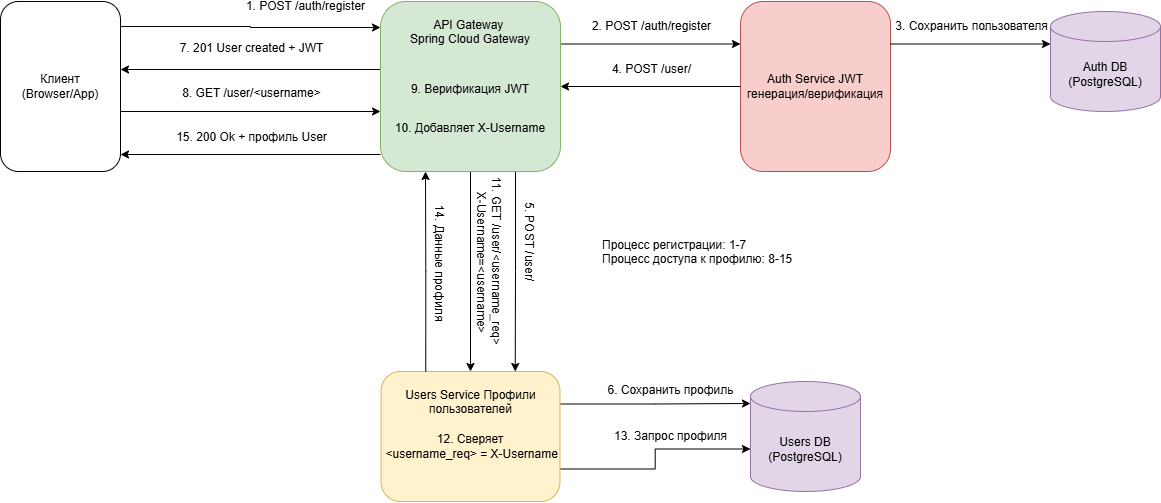

The diagram above was exported from draw.io. Its source (the exported page's mxGraphModel, read from the mxfile embedded in the PNG):
<mxGraphModel dx="1426" dy="849" grid="1" gridSize="10" guides="1" tooltips="1" connect="1" arrows="1" fold="1" page="1" pageScale="1" pageWidth="3300" pageHeight="2339" math="0" shadow="0">
  <root>
    <mxCell id="0" />
    <mxCell id="1" parent="0" />
    <mxCell id="eP-lkqbB98KFQL2wcjXy-1" value="Клиент (Browser/App)" style="rounded=1;whiteSpace=wrap;html=1;miterlimit=6;comic=0;enumerate=0;autosize=0;" parent="1" vertex="1">
      <mxGeometry x="90" y="150" width="120" height="170" as="geometry" />
    </mxCell>
    <mxCell id="eP-lkqbB98KFQL2wcjXy-3" value="Auth Service JWT генерация/верификация" style="rounded=1;whiteSpace=wrap;html=1;fillColor=#f8cecc;strokeColor=#b85450;" parent="1" vertex="1">
      <mxGeometry x="830" y="150" width="150" height="170" as="geometry" />
    </mxCell>
    <mxCell id="eP-lkqbB98KFQL2wcjXy-5" value="Auth DB (PostgreSQL)" style="shape=cylinder3;whiteSpace=wrap;html=1;boundedLbl=1;backgroundOutline=1;size=15;fillColor=#e1d5e7;strokeColor=#9673a6;" parent="1" vertex="1">
      <mxGeometry x="1140" y="160" width="110" height="100" as="geometry" />
    </mxCell>
    <mxCell id="eP-lkqbB98KFQL2wcjXy-6" value="Users DB (PostgreSQL)" style="shape=cylinder3;whiteSpace=wrap;html=1;boundedLbl=1;backgroundOutline=1;size=15;fillColor=#e1d5e7;strokeColor=#9673a6;" parent="1" vertex="1">
      <mxGeometry x="840" y="530" width="110" height="110" as="geometry" />
    </mxCell>
    <mxCell id="eP-lkqbB98KFQL2wcjXy-7" value="Процесс регистрации: 1-7&lt;div&gt;Процесс доступа к профилю: 8-15&lt;/div&gt;" style="text;html=1;strokeColor=none;fillColor=none;align=left;verticalAlign=top;whiteSpace=wrap;rounded=0;" parent="1" vertex="1">
      <mxGeometry x="690" y="380" width="220" height="60" as="geometry" />
    </mxCell>
    <mxCell id="eP-lkqbB98KFQL2wcjXy-12" value="" style="endArrow=classic;html=1;rounded=0;exitX=1;exitY=0.147;exitDx=0;exitDy=0;entryX=0;entryY=0.153;entryDx=0;entryDy=0;fontSize=11;enumerate=0;exitPerimeter=0;entryPerimeter=0;edgeStyle=orthogonalEdgeStyle;" parent="1" source="eP-lkqbB98KFQL2wcjXy-1" target="eP-lkqbB98KFQL2wcjXy-2" edge="1">
      <mxGeometry relative="1" as="geometry">
        <mxPoint x="680" y="440" as="sourcePoint" />
        <mxPoint x="780" y="440" as="targetPoint" />
      </mxGeometry>
    </mxCell>
    <mxCell id="eP-lkqbB98KFQL2wcjXy-13" value="1. POST /auth/register" style="edgeLabel;resizable=0;html=1;;align=center;verticalAlign=middle;fontSize=12;" parent="eP-lkqbB98KFQL2wcjXy-12" connectable="0" vertex="1">
      <mxGeometry relative="1" as="geometry">
        <mxPoint x="55" y="-21" as="offset" />
      </mxGeometry>
    </mxCell>
    <mxCell id="eP-lkqbB98KFQL2wcjXy-20" value="" style="endArrow=classic;html=1;rounded=0;exitX=1;exitY=0.25;exitDx=0;exitDy=0;entryX=0;entryY=0.25;entryDx=0;entryDy=0;enumerate=0;edgeStyle=orthogonalEdgeStyle;" parent="1" source="eP-lkqbB98KFQL2wcjXy-2" target="eP-lkqbB98KFQL2wcjXy-3" edge="1">
      <mxGeometry relative="1" as="geometry">
        <mxPoint x="680" y="440" as="sourcePoint" />
        <mxPoint x="780" y="440" as="targetPoint" />
      </mxGeometry>
    </mxCell>
    <mxCell id="eP-lkqbB98KFQL2wcjXy-21" value="2. POST /auth/register" style="edgeLabel;resizable=0;html=1;;align=center;verticalAlign=middle;fontSize=12;" parent="eP-lkqbB98KFQL2wcjXy-20" connectable="0" vertex="1">
      <mxGeometry relative="1" as="geometry">
        <mxPoint y="-18" as="offset" />
      </mxGeometry>
    </mxCell>
    <mxCell id="eP-lkqbB98KFQL2wcjXy-23" value="" style="endArrow=classic;html=1;rounded=0;exitX=1;exitY=0.25;exitDx=0;exitDy=0;entryX=0;entryY=0;entryDx=0;entryDy=32.5;entryPerimeter=0;enumerate=0;edgeStyle=orthogonalEdgeStyle;" parent="1" source="eP-lkqbB98KFQL2wcjXy-3" target="eP-lkqbB98KFQL2wcjXy-5" edge="1">
      <mxGeometry relative="1" as="geometry">
        <mxPoint x="760" y="392" as="sourcePoint" />
        <mxPoint x="960" y="370" as="targetPoint" />
      </mxGeometry>
    </mxCell>
    <mxCell id="eP-lkqbB98KFQL2wcjXy-24" value="3. Сохранить пользователя" style="edgeLabel;resizable=0;html=1;;align=center;verticalAlign=middle;fontSize=12;" parent="eP-lkqbB98KFQL2wcjXy-23" connectable="0" vertex="1">
      <mxGeometry relative="1" as="geometry">
        <mxPoint y="-18" as="offset" />
      </mxGeometry>
    </mxCell>
    <mxCell id="eP-lkqbB98KFQL2wcjXy-25" value="" style="endArrow=classic;html=1;rounded=0;exitX=0;exitY=0.5;exitDx=0;exitDy=0;entryX=1;entryY=0.5;entryDx=0;entryDy=0;enumerate=0;edgeStyle=orthogonalEdgeStyle;" parent="1" source="eP-lkqbB98KFQL2wcjXy-3" target="eP-lkqbB98KFQL2wcjXy-2" edge="1">
      <mxGeometry relative="1" as="geometry">
        <mxPoint x="770" y="310" as="sourcePoint" />
        <mxPoint x="650" y="400" as="targetPoint" />
      </mxGeometry>
    </mxCell>
    <mxCell id="eP-lkqbB98KFQL2wcjXy-26" value="4. POST /user/" style="edgeLabel;resizable=0;html=1;;align=center;verticalAlign=middle;fontSize=12;" parent="eP-lkqbB98KFQL2wcjXy-25" connectable="0" vertex="1">
      <mxGeometry relative="1" as="geometry">
        <mxPoint y="-18" as="offset" />
      </mxGeometry>
    </mxCell>
    <mxCell id="eP-lkqbB98KFQL2wcjXy-27" value="" style="endArrow=classic;html=1;rounded=0;exitX=0.75;exitY=1;exitDx=0;exitDy=0;entryX=0.75;entryY=0;entryDx=0;entryDy=0;edgeStyle=orthogonalEdgeStyle;" parent="1" source="eP-lkqbB98KFQL2wcjXy-2" target="eP-lkqbB98KFQL2wcjXy-4" edge="1">
      <mxGeometry relative="1" as="geometry">
        <mxPoint x="740" y="412" as="sourcePoint" />
        <mxPoint x="940" y="390" as="targetPoint" />
      </mxGeometry>
    </mxCell>
    <mxCell id="eP-lkqbB98KFQL2wcjXy-28" value="5. POST /user/" style="edgeLabel;resizable=0;html=1;;align=center;verticalAlign=middle;fontSize=12;rotation=90;" parent="eP-lkqbB98KFQL2wcjXy-27" connectable="0" vertex="1">
      <mxGeometry relative="1" as="geometry">
        <mxPoint x="15" y="-30" as="offset" />
      </mxGeometry>
    </mxCell>
    <mxCell id="eP-lkqbB98KFQL2wcjXy-30" value="" style="endArrow=classic;html=1;rounded=0;exitX=1;exitY=0.25;exitDx=0;exitDy=0;enumerate=0;enumerateValue=6;edgeStyle=orthogonalEdgeStyle;entryX=0;entryY=0.2;entryDx=0;entryDy=0;entryPerimeter=0;" parent="1" source="eP-lkqbB98KFQL2wcjXy-4" target="eP-lkqbB98KFQL2wcjXy-6" edge="1">
      <mxGeometry relative="1" as="geometry">
        <mxPoint x="990" y="380" as="sourcePoint" />
        <mxPoint x="820" y="553" as="targetPoint" />
      </mxGeometry>
    </mxCell>
    <mxCell id="eP-lkqbB98KFQL2wcjXy-31" value="6. Сохранить профиль" style="edgeLabel;resizable=0;html=1;;align=center;verticalAlign=middle;fontSize=12;" parent="eP-lkqbB98KFQL2wcjXy-30" connectable="0" vertex="1">
      <mxGeometry relative="1" as="geometry">
        <mxPoint x="15" y="-14" as="offset" />
      </mxGeometry>
    </mxCell>
    <mxCell id="eP-lkqbB98KFQL2wcjXy-34" value="" style="endArrow=classic;html=1;rounded=0;exitX=0;exitY=0.4;exitDx=0;exitDy=0;entryX=1;entryY=0.4;entryDx=0;entryDy=0;enumerate=0;entryPerimeter=0;exitPerimeter=0;edgeStyle=orthogonalEdgeStyle;" parent="1" source="eP-lkqbB98KFQL2wcjXy-2" target="eP-lkqbB98KFQL2wcjXy-1" edge="1">
      <mxGeometry relative="1" as="geometry">
        <mxPoint x="468" y="360" as="sourcePoint" />
        <mxPoint x="270" y="372" as="targetPoint" />
      </mxGeometry>
    </mxCell>
    <mxCell id="eP-lkqbB98KFQL2wcjXy-35" value="7. 201 User created + JWT" style="edgeLabel;resizable=0;html=1;;align=center;verticalAlign=middle;fontSize=12;" parent="eP-lkqbB98KFQL2wcjXy-34" connectable="0" vertex="1">
      <mxGeometry relative="1" as="geometry">
        <mxPoint y="-22" as="offset" />
      </mxGeometry>
    </mxCell>
    <mxCell id="eP-lkqbB98KFQL2wcjXy-36" value="" style="endArrow=classic;html=1;rounded=0;exitX=1;exitY=0.647;exitDx=0;exitDy=0;entryX=0;entryY=0.647;entryDx=0;entryDy=0;fontSize=11;exitPerimeter=0;entryPerimeter=0;edgeStyle=orthogonalEdgeStyle;" parent="1" source="eP-lkqbB98KFQL2wcjXy-1" target="eP-lkqbB98KFQL2wcjXy-2" edge="1">
      <mxGeometry relative="1" as="geometry">
        <mxPoint x="280" y="430" as="sourcePoint" />
        <mxPoint x="540" y="485" as="targetPoint" />
      </mxGeometry>
    </mxCell>
    <mxCell id="eP-lkqbB98KFQL2wcjXy-37" value="8. GET /user/&amp;lt;username&amp;gt;" style="edgeLabel;resizable=0;html=1;;align=center;verticalAlign=middle;fontSize=12;" parent="eP-lkqbB98KFQL2wcjXy-36" connectable="0" vertex="1">
      <mxGeometry relative="1" as="geometry">
        <mxPoint y="-18" as="offset" />
      </mxGeometry>
    </mxCell>
    <mxCell id="eP-lkqbB98KFQL2wcjXy-40" value="" style="endArrow=classic;html=1;rounded=0;exitX=0.5;exitY=1;exitDx=0;exitDy=0;entryX=0.5;entryY=0;entryDx=0;entryDy=0;edgeStyle=orthogonalEdgeStyle;" parent="1" source="eP-lkqbB98KFQL2wcjXy-2" target="eP-lkqbB98KFQL2wcjXy-4" edge="1">
      <mxGeometry relative="1" as="geometry">
        <mxPoint x="382" y="380" as="sourcePoint" />
        <mxPoint x="380" y="530" as="targetPoint" />
      </mxGeometry>
    </mxCell>
    <mxCell id="eP-lkqbB98KFQL2wcjXy-41" value="11. GET /user/&amp;lt;username_req&amp;gt;&amp;nbsp;&lt;div&gt;X-Username=&amp;lt;username&amp;gt;&lt;/div&gt;" style="edgeLabel;resizable=0;html=1;;align=center;verticalAlign=middle;fontSize=12;rotation=90;" parent="eP-lkqbB98KFQL2wcjXy-40" connectable="0" vertex="1">
      <mxGeometry relative="1" as="geometry">
        <mxPoint x="20" y="-10" as="offset" />
      </mxGeometry>
    </mxCell>
    <mxCell id="eP-lkqbB98KFQL2wcjXy-42" value="" style="endArrow=classic;html=1;rounded=0;exitX=1;exitY=0.75;exitDx=0;exitDy=0;entryX=0;entryY=0;entryDx=0;entryDy=67.5;entryPerimeter=0;edgeStyle=orthogonalEdgeStyle;" parent="1" source="eP-lkqbB98KFQL2wcjXy-4" target="eP-lkqbB98KFQL2wcjXy-6" edge="1">
      <mxGeometry relative="1" as="geometry">
        <mxPoint x="780" y="700" as="sourcePoint" />
        <mxPoint x="970" y="715" as="targetPoint" />
      </mxGeometry>
    </mxCell>
    <mxCell id="eP-lkqbB98KFQL2wcjXy-43" value="13. Запрос профиля" style="edgeLabel;resizable=0;html=1;;align=center;verticalAlign=middle;fontSize=12;" parent="eP-lkqbB98KFQL2wcjXy-42" connectable="0" vertex="1">
      <mxGeometry relative="1" as="geometry">
        <mxPoint x="15" y="-23" as="offset" />
      </mxGeometry>
    </mxCell>
    <mxCell id="eP-lkqbB98KFQL2wcjXy-45" value="" style="group" parent="1" vertex="1" connectable="0">
      <mxGeometry x="460" y="520" width="200" height="130" as="geometry" />
    </mxCell>
    <mxCell id="eP-lkqbB98KFQL2wcjXy-4" value="Users Service Профили пользователей" style="rounded=1;whiteSpace=wrap;html=1;fillColor=#fff2cc;strokeColor=#d6b656;verticalAlign=top;spacingTop=10;" parent="eP-lkqbB98KFQL2wcjXy-45" vertex="1">
      <mxGeometry x="10.526315789473685" width="178.94736842105266" height="130" as="geometry" />
    </mxCell>
    <mxCell id="eP-lkqbB98KFQL2wcjXy-44" value="12. Сверяет&lt;div&gt;&amp;nbsp;&amp;lt;username_req&amp;gt; = X-Username&lt;/div&gt;" style="text;html=1;whiteSpace=wrap;strokeColor=none;fillColor=none;align=center;verticalAlign=middle;rounded=0;" parent="eP-lkqbB98KFQL2wcjXy-45" vertex="1">
      <mxGeometry y="60" width="200.00000000000003" height="30" as="geometry" />
    </mxCell>
    <mxCell id="eP-lkqbB98KFQL2wcjXy-46" value="" style="group" parent="1" vertex="1" connectable="0">
      <mxGeometry x="470" y="150" width="180" height="170" as="geometry" />
    </mxCell>
    <mxCell id="eP-lkqbB98KFQL2wcjXy-2" value="API Gateway&amp;nbsp;&lt;div&gt;Spring Cloud Gateway&lt;/div&gt;" style="rounded=1;whiteSpace=wrap;html=1;fillColor=#d5e8d4;strokeColor=#82b366;verticalAlign=top;spacingTop=10;" parent="eP-lkqbB98KFQL2wcjXy-46" vertex="1">
      <mxGeometry width="180" height="170" as="geometry" />
    </mxCell>
    <mxCell id="eP-lkqbB98KFQL2wcjXy-38" value="9. Верификация JWT" style="text;html=1;whiteSpace=wrap;strokeColor=none;fillColor=none;align=center;verticalAlign=middle;rounded=0;" parent="eP-lkqbB98KFQL2wcjXy-46" vertex="1">
      <mxGeometry x="10" y="68.65384615384615" width="160" height="39.23076923076923" as="geometry" />
    </mxCell>
    <mxCell id="eP-lkqbB98KFQL2wcjXy-39" value="10. Добавляет X-Username" style="text;html=1;whiteSpace=wrap;strokeColor=none;fillColor=none;align=center;verticalAlign=middle;rounded=0;" parent="eP-lkqbB98KFQL2wcjXy-46" vertex="1">
      <mxGeometry x="10" y="107.88461538461537" width="160" height="39.23076923076923" as="geometry" />
    </mxCell>
    <mxCell id="eP-lkqbB98KFQL2wcjXy-47" value="" style="endArrow=classic;html=1;rounded=0;exitX=0.25;exitY=0;exitDx=0;exitDy=0;entryX=0.25;entryY=1;entryDx=0;entryDy=0;edgeStyle=orthogonalEdgeStyle;" parent="1" source="eP-lkqbB98KFQL2wcjXy-4" target="eP-lkqbB98KFQL2wcjXy-2" edge="1">
      <mxGeometry relative="1" as="geometry">
        <mxPoint x="370" y="466" as="sourcePoint" />
        <mxPoint x="110" y="430" as="targetPoint" />
      </mxGeometry>
    </mxCell>
    <mxCell id="eP-lkqbB98KFQL2wcjXy-48" value="14. Данные профиля" style="edgeLabel;resizable=0;html=1;;align=center;verticalAlign=middle;fontSize=12;rotation=90;" parent="eP-lkqbB98KFQL2wcjXy-47" connectable="0" vertex="1">
      <mxGeometry relative="1" as="geometry">
        <mxPoint x="15" y="-10" as="offset" />
      </mxGeometry>
    </mxCell>
    <mxCell id="eP-lkqbB98KFQL2wcjXy-49" value="" style="endArrow=classic;html=1;rounded=0;exitX=0;exitY=0.9;exitDx=0;exitDy=0;entryX=1;entryY=0.9;entryDx=0;entryDy=0;exitPerimeter=0;entryPerimeter=0;edgeStyle=orthogonalEdgeStyle;" parent="1" source="eP-lkqbB98KFQL2wcjXy-2" target="eP-lkqbB98KFQL2wcjXy-1" edge="1">
      <mxGeometry relative="1" as="geometry">
        <mxPoint x="460" y="456" as="sourcePoint" />
        <mxPoint x="200" y="420" as="targetPoint" />
      </mxGeometry>
    </mxCell>
    <mxCell id="eP-lkqbB98KFQL2wcjXy-50" value="15. 200 Ok + профиль User" style="edgeLabel;resizable=0;html=1;;align=center;verticalAlign=middle;fontSize=12;" parent="eP-lkqbB98KFQL2wcjXy-49" connectable="0" vertex="1">
      <mxGeometry relative="1" as="geometry">
        <mxPoint y="-18" as="offset" />
      </mxGeometry>
    </mxCell>
  </root>
</mxGraphModel>